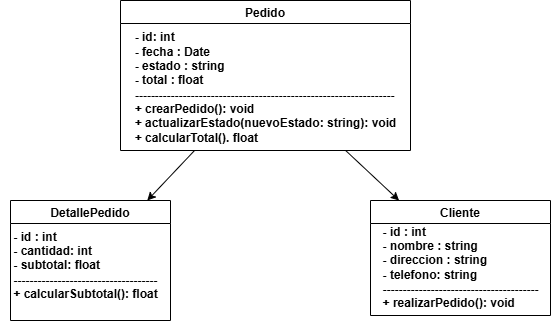

The diagram above was exported from draw.io. Its source (the exported page's mxGraphModel, read from the mxfile embedded in the PNG):
<mxGraphModel dx="1674" dy="738" grid="1" gridSize="10" guides="1" tooltips="1" connect="1" arrows="1" fold="1" page="1" pageScale="1" pageWidth="827" pageHeight="1169" math="0" shadow="0">
  <root>
    <mxCell id="0" />
    <mxCell id="1" parent="0" />
    <mxCell id="2" value="Pedido" style="swimlane;startSize=23;" parent="1" vertex="1">
      <mxGeometry x="240" y="40" width="290" height="150" as="geometry" />
    </mxCell>
    <mxCell id="A1GxVRgZBPBSj-Cy48Ns-8" value="&lt;br style=&quot;padding: 0px; margin: 0px; font-weight: 700;&quot;&gt;&lt;div style=&quot;text-align: justify;&quot;&gt;&lt;span style=&quot;font-weight: 700; background-color: transparent; color: light-dark(rgb(0, 0, 0), rgb(255, 255, 255));&quot;&gt;- id: int&lt;/span&gt;&lt;/div&gt;&lt;span style=&quot;font-weight: 700;&quot;&gt;&lt;div style=&quot;text-align: justify;&quot;&gt;&lt;span style=&quot;background-color: transparent; color: light-dark(rgb(0, 0, 0), rgb(255, 255, 255));&quot;&gt;- fecha : Date&lt;/span&gt;&lt;/div&gt;&lt;/span&gt;&lt;span style=&quot;font-weight: 700;&quot;&gt;&lt;div style=&quot;text-align: justify;&quot;&gt;&lt;span style=&quot;background-color: transparent; color: light-dark(rgb(0, 0, 0), rgb(255, 255, 255));&quot;&gt;- estado : string&lt;/span&gt;&lt;/div&gt;&lt;/span&gt;&lt;span style=&quot;font-weight: 700;&quot;&gt;&lt;div style=&quot;text-align: justify;&quot;&gt;&lt;span style=&quot;background-color: transparent; color: light-dark(rgb(0, 0, 0), rgb(255, 255, 255));&quot;&gt;- total : float&lt;/span&gt;&lt;/div&gt;&lt;/span&gt;&lt;span style=&quot;font-weight: 700;&quot;&gt;&lt;div style=&quot;text-align: justify;&quot;&gt;&lt;span style=&quot;background-color: transparent; color: light-dark(rgb(0, 0, 0), rgb(255, 255, 255));&quot;&gt;-----------------------------------------------------------------&lt;/span&gt;&lt;/div&gt;&lt;/span&gt;&lt;span style=&quot;font-weight: 700;&quot;&gt;&lt;div style=&quot;text-align: justify;&quot;&gt;&lt;span style=&quot;background-color: transparent; color: light-dark(rgb(0, 0, 0), rgb(255, 255, 255));&quot;&gt;+ crearPedido(): void&lt;/span&gt;&lt;/div&gt;&lt;/span&gt;&lt;span style=&quot;font-weight: 700;&quot;&gt;&lt;div style=&quot;text-align: justify;&quot;&gt;&lt;span style=&quot;background-color: transparent; color: light-dark(rgb(0, 0, 0), rgb(255, 255, 255));&quot;&gt;+ actualizarEstado(nuevoEstado: string): void&lt;/span&gt;&lt;/div&gt;&lt;div style=&quot;text-align: justify;&quot;&gt;&lt;span style=&quot;background-color: transparent; color: light-dark(rgb(0, 0, 0), rgb(255, 255, 255));&quot;&gt;+ calcularTotal(). float&lt;/span&gt;&lt;/div&gt;&lt;/span&gt;" style="text;html=1;align=center;verticalAlign=middle;resizable=0;points=[];autosize=1;strokeColor=none;fillColor=none;" vertex="1" parent="2">
      <mxGeometry y="10" width="290" height="140" as="geometry" />
    </mxCell>
    <mxCell id="3" value="DetallePedido" style="swimlane" parent="1" vertex="1">
      <mxGeometry x="130" y="240" width="160" height="120" as="geometry" />
    </mxCell>
    <mxCell id="A1GxVRgZBPBSj-Cy48Ns-7" value="&lt;div style=&quot;text-align: justify;&quot;&gt;&lt;b&gt;&lt;br&gt;&lt;/b&gt;&lt;/div&gt;&lt;span style=&quot;font-weight: 700;&quot;&gt;&lt;div style=&quot;text-align: justify;&quot;&gt;&lt;span style=&quot;background-color: transparent; color: light-dark(rgb(0, 0, 0), rgb(255, 255, 255));&quot;&gt;- id : int&lt;/span&gt;&lt;/div&gt;&lt;/span&gt;&lt;div&gt;&lt;div style=&quot;text-align: justify;&quot;&gt;&lt;span style=&quot;font-weight: 700; background-color: transparent; color: light-dark(rgb(0, 0, 0), rgb(255, 255, 255));&quot;&gt;- cantidad: int&lt;/span&gt;&lt;/div&gt;&lt;div style=&quot;text-align: justify;&quot;&gt;&lt;span style=&quot;font-weight: 700; background-color: transparent; color: light-dark(rgb(0, 0, 0), rgb(255, 255, 255));&quot;&gt;- subtotal: float&lt;/span&gt;&lt;/div&gt;&lt;span style=&quot;font-weight: 700;&quot;&gt;&lt;div style=&quot;text-align: justify;&quot;&gt;&lt;span style=&quot;background-color: transparent; color: light-dark(rgb(0, 0, 0), rgb(255, 255, 255));&quot;&gt;------------------------------------&lt;/span&gt;&lt;/div&gt;&lt;/span&gt;&lt;span style=&quot;font-weight: 700;&quot;&gt;&lt;div style=&quot;text-align: justify;&quot;&gt;&lt;span style=&quot;background-color: transparent; color: light-dark(rgb(0, 0, 0), rgb(255, 255, 255));&quot;&gt;+ calcularSubtotal(): float&lt;/span&gt;&lt;/div&gt;&lt;/span&gt;&lt;/div&gt;&lt;div&gt;&lt;span style=&quot;font-weight: 700;&quot;&gt;&lt;br&gt;&lt;/span&gt;&lt;/div&gt;" style="text;html=1;align=center;verticalAlign=middle;resizable=0;points=[];autosize=1;strokeColor=none;fillColor=none;" vertex="1" parent="3">
      <mxGeometry x="-10" y="10" width="170" height="110" as="geometry" />
    </mxCell>
    <mxCell id="4" value="Cliente" style="swimlane" parent="1" vertex="1">
      <mxGeometry x="490" y="240" width="180" height="115" as="geometry" />
    </mxCell>
    <mxCell id="A1GxVRgZBPBSj-Cy48Ns-9" value="&lt;div style=&quot;text-align: justify;&quot;&gt;&lt;b&gt;&lt;br&gt;&lt;/b&gt;&lt;/div&gt;&lt;span style=&quot;font-weight: 700;&quot;&gt;&lt;div style=&quot;text-align: justify;&quot;&gt;&lt;span style=&quot;background-color: transparent; color: light-dark(rgb(0, 0, 0), rgb(255, 255, 255));&quot;&gt;- id : int&lt;/span&gt;&lt;/div&gt;&lt;div style=&quot;text-align: justify;&quot;&gt;&lt;span style=&quot;background-color: transparent; color: light-dark(rgb(0, 0, 0), rgb(255, 255, 255));&quot;&gt;- nombre : string&lt;/span&gt;&lt;/div&gt;&lt;div style=&quot;text-align: justify;&quot;&gt;&lt;span style=&quot;background-color: transparent; color: light-dark(rgb(0, 0, 0), rgb(255, 255, 255));&quot;&gt;- direccion : string&lt;/span&gt;&lt;/div&gt;&lt;div style=&quot;text-align: justify;&quot;&gt;&lt;span style=&quot;background-color: transparent; color: light-dark(rgb(0, 0, 0), rgb(255, 255, 255));&quot;&gt;- telefono: string&lt;/span&gt;&lt;/div&gt;&lt;/span&gt;&lt;span style=&quot;font-weight: 700;&quot;&gt;&lt;div style=&quot;text-align: justify;&quot;&gt;&lt;span style=&quot;background-color: transparent; color: light-dark(rgb(0, 0, 0), rgb(255, 255, 255));&quot;&gt;---------------------------------------&lt;/span&gt;&lt;/div&gt;&lt;/span&gt;&lt;span style=&quot;font-weight: 700;&quot;&gt;&lt;div style=&quot;text-align: justify;&quot;&gt;&lt;span style=&quot;background-color: transparent; color: light-dark(rgb(0, 0, 0), rgb(255, 255, 255));&quot;&gt;+ realizarPedido(): void&lt;/span&gt;&lt;/div&gt;&lt;/span&gt;" style="text;html=1;align=center;verticalAlign=middle;resizable=0;points=[];autosize=1;strokeColor=none;fillColor=none;" vertex="1" parent="4">
      <mxGeometry y="5" width="180" height="110" as="geometry" />
    </mxCell>
    <mxCell id="5" parent="1" source="2" target="3" edge="1">
      <mxGeometry relative="1" as="geometry" />
    </mxCell>
    <mxCell id="6" parent="1" source="2" target="4" edge="1">
      <mxGeometry relative="1" as="geometry" />
    </mxCell>
  </root>
</mxGraphModel>